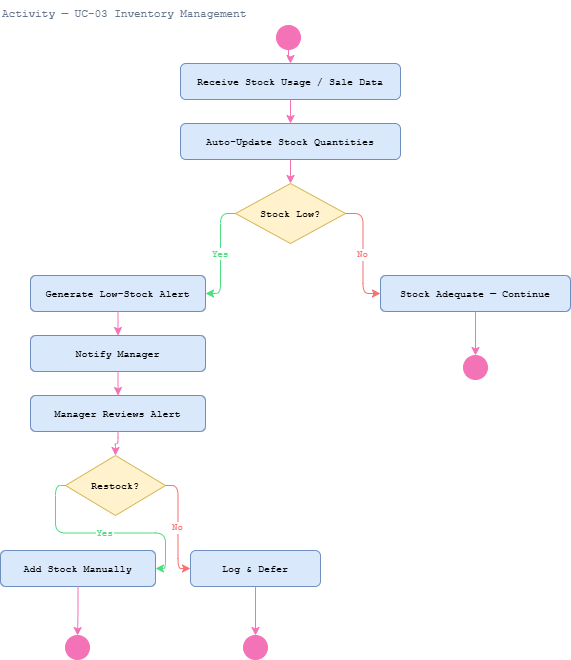

The diagram above was exported from draw.io. Its source (the exported page's mxGraphModel, read from the mxfile embedded in the PNG):
<mxGraphModel dx="1152" dy="664" grid="1" gridSize="10" guides="1" tooltips="1" connect="1" arrows="1" fold="1" page="1" pageScale="1" pageWidth="827" pageHeight="1169" math="0" shadow="0">
  <root>
    <mxCell id="0" />
    <mxCell id="1" parent="0" />
    <mxCell id="c0Nkcy9L_06jtOR3PZzr-1" parent="1" style="text;strokeColor=none;fillColor=none;fontFamily=Courier New;fontSize=11;fontColor=#64748b;" value="Activity — UC-03 Inventory Management" vertex="1">
      <mxGeometry height="20" width="500" x="129" y="10" as="geometry" />
    </mxCell>
    <mxCell id="c0Nkcy9L_06jtOR3PZzr-2" parent="1" style="ellipse;aspect=fixed;fillColor=#f472b6;strokeColor=#f472b6;" value="" vertex="1">
      <mxGeometry height="24" width="24" x="405" y="35" as="geometry" />
    </mxCell>
    <mxCell id="c0Nkcy9L_06jtOR3PZzr-3" parent="1" style="rounded=1;fillColor=#dae8fc;strokeColor=#6c8ebf;fontFamily=Courier New;fontSize=10;" value="Receive Stock Usage / Sale Data" vertex="1">
      <mxGeometry height="36" width="220" x="309" y="73" as="geometry" />
    </mxCell>
    <mxCell id="c0Nkcy9L_06jtOR3PZzr-4" parent="1" style="rounded=1;fillColor=#dae8fc;strokeColor=#6c8ebf;fontFamily=Courier New;fontSize=10;" value="Auto-Update Stock Quantities" vertex="1">
      <mxGeometry height="36" width="220" x="309" y="133" as="geometry" />
    </mxCell>
    <mxCell id="c0Nkcy9L_06jtOR3PZzr-5" parent="1" style="rhombus;fillColor=#fff2cc;strokeColor=#d6b656;fontFamily=Courier New;fontSize=10;" value="Stock Low?" vertex="1">
      <mxGeometry height="60" width="110" x="364" y="193" as="geometry" />
    </mxCell>
    <mxCell id="c0Nkcy9L_06jtOR3PZzr-6" parent="1" style="rounded=1;fillColor=#dae8fc;strokeColor=#6c8ebf;fontFamily=Courier New;fontSize=10;" value="Generate Low-Stock Alert" vertex="1">
      <mxGeometry height="36" width="175" x="159" y="285" as="geometry" />
    </mxCell>
    <mxCell id="c0Nkcy9L_06jtOR3PZzr-7" parent="1" style="rounded=1;fillColor=#dae8fc;strokeColor=#6c8ebf;fontFamily=Courier New;fontSize=10;" value="Notify Manager" vertex="1">
      <mxGeometry height="36" width="175" x="159" y="345" as="geometry" />
    </mxCell>
    <mxCell id="c0Nkcy9L_06jtOR3PZzr-8" parent="1" style="rounded=1;fillColor=#dae8fc;strokeColor=#6c8ebf;fontFamily=Courier New;fontSize=10;" value="Manager Reviews Alert" vertex="1">
      <mxGeometry height="36" width="175" x="159" y="405" as="geometry" />
    </mxCell>
    <mxCell id="c0Nkcy9L_06jtOR3PZzr-9" parent="1" style="rhombus;fillColor=#fff2cc;strokeColor=#d6b656;fontFamily=Courier New;fontSize=10;" value="Restock?" vertex="1">
      <mxGeometry height="60" width="100" x="194" y="465" as="geometry" />
    </mxCell>
    <mxCell id="c0Nkcy9L_06jtOR3PZzr-10" parent="1" style="rounded=1;fillColor=#dae8fc;strokeColor=#6c8ebf;fontFamily=Courier New;fontSize=10;" value="Add Stock Manually" vertex="1">
      <mxGeometry height="36" width="155" x="129" y="560" as="geometry" />
    </mxCell>
    <mxCell id="c0Nkcy9L_06jtOR3PZzr-11" parent="1" style="rounded=1;fillColor=#dae8fc;strokeColor=#6c8ebf;fontFamily=Courier New;fontSize=10;" value="Log &amp; Defer" vertex="1">
      <mxGeometry height="36" width="130" x="319" y="560" as="geometry" />
    </mxCell>
    <mxCell id="c0Nkcy9L_06jtOR3PZzr-12" parent="1" style="rounded=1;fillColor=#dae8fc;strokeColor=#6c8ebf;fontFamily=Courier New;fontSize=10;" value="Stock Adequate — Continue" vertex="1">
      <mxGeometry height="36" width="190" x="509" y="285" as="geometry" />
    </mxCell>
    <mxCell id="c0Nkcy9L_06jtOR3PZzr-13" parent="1" style="ellipse;aspect=fixed;fillColor=#f472b6;strokeColor=#f472b6;" value="" vertex="1">
      <mxGeometry height="24" width="24" x="194" y="645" as="geometry" />
    </mxCell>
    <mxCell id="c0Nkcy9L_06jtOR3PZzr-14" parent="1" style="ellipse;aspect=fixed;fillColor=#f472b6;strokeColor=#f472b6;" value="" vertex="1">
      <mxGeometry height="24" width="24" x="372" y="645" as="geometry" />
    </mxCell>
    <mxCell id="c0Nkcy9L_06jtOR3PZzr-15" parent="1" style="ellipse;aspect=fixed;fillColor=#f472b6;strokeColor=#f472b6;" value="" vertex="1">
      <mxGeometry height="24" width="24" x="592" y="365" as="geometry" />
    </mxCell>
    <mxCell id="c0Nkcy9L_06jtOR3PZzr-16" edge="1" parent="1" source="c0Nkcy9L_06jtOR3PZzr-2" style="edgeStyle=orthogonalEdgeStyle;strokeColor=#f472b6;" target="c0Nkcy9L_06jtOR3PZzr-3">
      <mxGeometry relative="1" as="geometry" />
    </mxCell>
    <mxCell id="c0Nkcy9L_06jtOR3PZzr-17" edge="1" parent="1" source="c0Nkcy9L_06jtOR3PZzr-3" style="edgeStyle=orthogonalEdgeStyle;strokeColor=#f472b6;" target="c0Nkcy9L_06jtOR3PZzr-4">
      <mxGeometry relative="1" as="geometry" />
    </mxCell>
    <mxCell id="c0Nkcy9L_06jtOR3PZzr-18" edge="1" parent="1" source="c0Nkcy9L_06jtOR3PZzr-4" style="edgeStyle=orthogonalEdgeStyle;strokeColor=#f472b6;" target="c0Nkcy9L_06jtOR3PZzr-5">
      <mxGeometry relative="1" as="geometry" />
    </mxCell>
    <mxCell id="c0Nkcy9L_06jtOR3PZzr-19" edge="1" parent="1" source="c0Nkcy9L_06jtOR3PZzr-5" style="edgeStyle=orthogonalEdgeStyle;strokeColor=#4ade80;fontColor=#4ade80;fontFamily=Courier New;fontSize=9;exitX=0;exitY=0.5;entryX=1;entryY=0.5;" target="c0Nkcy9L_06jtOR3PZzr-6" value="Yes">
      <mxGeometry relative="1" as="geometry" />
    </mxCell>
    <mxCell id="c0Nkcy9L_06jtOR3PZzr-20" edge="1" parent="1" source="c0Nkcy9L_06jtOR3PZzr-5" style="edgeStyle=orthogonalEdgeStyle;strokeColor=#f87171;fontColor=#f87171;fontFamily=Courier New;fontSize=9;exitX=1;exitY=0.5;entryX=0;entryY=0.5;" target="c0Nkcy9L_06jtOR3PZzr-12" value="No">
      <mxGeometry relative="1" as="geometry" />
    </mxCell>
    <mxCell id="c0Nkcy9L_06jtOR3PZzr-21" edge="1" parent="1" source="c0Nkcy9L_06jtOR3PZzr-6" style="edgeStyle=orthogonalEdgeStyle;strokeColor=#f472b6;" target="c0Nkcy9L_06jtOR3PZzr-7">
      <mxGeometry relative="1" as="geometry" />
    </mxCell>
    <mxCell id="c0Nkcy9L_06jtOR3PZzr-22" edge="1" parent="1" source="c0Nkcy9L_06jtOR3PZzr-7" style="edgeStyle=orthogonalEdgeStyle;strokeColor=#f472b6;" target="c0Nkcy9L_06jtOR3PZzr-8">
      <mxGeometry relative="1" as="geometry" />
    </mxCell>
    <mxCell id="c0Nkcy9L_06jtOR3PZzr-23" edge="1" parent="1" source="c0Nkcy9L_06jtOR3PZzr-8" style="edgeStyle=orthogonalEdgeStyle;strokeColor=#f472b6;" target="c0Nkcy9L_06jtOR3PZzr-9">
      <mxGeometry relative="1" as="geometry" />
    </mxCell>
    <mxCell id="c0Nkcy9L_06jtOR3PZzr-24" edge="1" parent="1" source="c0Nkcy9L_06jtOR3PZzr-9" style="edgeStyle=orthogonalEdgeStyle;strokeColor=#4ade80;fontColor=#4ade80;fontFamily=Courier New;fontSize=9;exitX=0;exitY=0.5;entryX=1;entryY=0.5;" target="c0Nkcy9L_06jtOR3PZzr-10" value="Yes">
      <mxGeometry relative="1" as="geometry" />
    </mxCell>
    <mxCell id="c0Nkcy9L_06jtOR3PZzr-25" edge="1" parent="1" source="c0Nkcy9L_06jtOR3PZzr-9" style="edgeStyle=orthogonalEdgeStyle;strokeColor=#f87171;fontColor=#f87171;fontFamily=Courier New;fontSize=9;exitX=1;exitY=0.5;entryX=0;entryY=0.5;" target="c0Nkcy9L_06jtOR3PZzr-11" value="No">
      <mxGeometry relative="1" as="geometry" />
    </mxCell>
    <mxCell id="c0Nkcy9L_06jtOR3PZzr-26" edge="1" parent="1" source="c0Nkcy9L_06jtOR3PZzr-10" style="edgeStyle=orthogonalEdgeStyle;strokeColor=#f472b6;" target="c0Nkcy9L_06jtOR3PZzr-13">
      <mxGeometry relative="1" as="geometry" />
    </mxCell>
    <mxCell id="c0Nkcy9L_06jtOR3PZzr-27" edge="1" parent="1" source="c0Nkcy9L_06jtOR3PZzr-11" style="edgeStyle=orthogonalEdgeStyle;strokeColor=#f472b6;" target="c0Nkcy9L_06jtOR3PZzr-14">
      <mxGeometry relative="1" as="geometry" />
    </mxCell>
    <mxCell id="c0Nkcy9L_06jtOR3PZzr-28" edge="1" parent="1" source="c0Nkcy9L_06jtOR3PZzr-12" style="edgeStyle=orthogonalEdgeStyle;strokeColor=#f472b6;" target="c0Nkcy9L_06jtOR3PZzr-15">
      <mxGeometry relative="1" as="geometry" />
    </mxCell>
  </root>
</mxGraphModel>